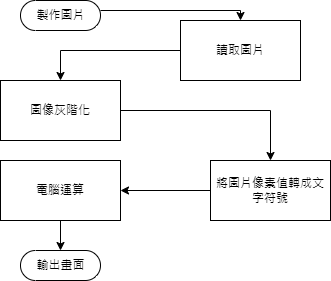

The diagram above was exported from draw.io. Its source (the exported page's mxGraphModel, read from the mxfile embedded in the PNG):
<mxGraphModel dx="677" dy="332" grid="1" gridSize="10" guides="1" tooltips="1" connect="1" arrows="1" fold="1" page="1" pageScale="1" pageWidth="827" pageHeight="1169" math="0" shadow="0">
  <root>
    <mxCell id="WIyWlLk6GJQsqaUBKTNV-0" />
    <mxCell id="WIyWlLk6GJQsqaUBKTNV-1" parent="WIyWlLk6GJQsqaUBKTNV-0" />
    <mxCell id="7VbjpQBv0zVOxzfLCM7f-4" value="" style="edgeStyle=orthogonalEdgeStyle;rounded=0;orthogonalLoop=1;jettySize=auto;html=1;" parent="WIyWlLk6GJQsqaUBKTNV-1" source="7VbjpQBv0zVOxzfLCM7f-0" target="7VbjpQBv0zVOxzfLCM7f-3" edge="1">
      <mxGeometry relative="1" as="geometry" />
    </mxCell>
    <mxCell id="3xMuArcuaoAYgbEsGD1i-0" style="edgeStyle=orthogonalEdgeStyle;rounded=0;orthogonalLoop=1;jettySize=auto;html=1;exitX=0.5;exitY=0;exitDx=0;exitDy=0;" edge="1" parent="WIyWlLk6GJQsqaUBKTNV-1" source="7VbjpQBv0zVOxzfLCM7f-0">
      <mxGeometry relative="1" as="geometry">
        <mxPoint x="220" y="140" as="targetPoint" />
      </mxGeometry>
    </mxCell>
    <mxCell id="7VbjpQBv0zVOxzfLCM7f-0" value="圖像灰階化" style="rounded=0;whiteSpace=wrap;html=1;" parent="WIyWlLk6GJQsqaUBKTNV-1" vertex="1">
      <mxGeometry x="150" y="120" width="120" height="60" as="geometry" />
    </mxCell>
    <mxCell id="7VbjpQBv0zVOxzfLCM7f-6" value="" style="edgeStyle=orthogonalEdgeStyle;rounded=0;orthogonalLoop=1;jettySize=auto;html=1;" parent="WIyWlLk6GJQsqaUBKTNV-1" source="7VbjpQBv0zVOxzfLCM7f-3" target="7VbjpQBv0zVOxzfLCM7f-5" edge="1">
      <mxGeometry relative="1" as="geometry" />
    </mxCell>
    <mxCell id="7VbjpQBv0zVOxzfLCM7f-3" value="將圖片像素值轉成文字符號" style="rounded=0;whiteSpace=wrap;html=1;" parent="WIyWlLk6GJQsqaUBKTNV-1" vertex="1">
      <mxGeometry x="360" y="200" width="120" height="60" as="geometry" />
    </mxCell>
    <mxCell id="7VbjpQBv0zVOxzfLCM7f-8" style="edgeStyle=orthogonalEdgeStyle;rounded=0;orthogonalLoop=1;jettySize=auto;html=1;entryX=0.5;entryY=0.5;entryDx=0;entryDy=-15;entryPerimeter=0;" parent="WIyWlLk6GJQsqaUBKTNV-1" source="7VbjpQBv0zVOxzfLCM7f-5" target="3xMuArcuaoAYgbEsGD1i-6" edge="1">
      <mxGeometry relative="1" as="geometry">
        <mxPoint x="220" y="380" as="targetPoint" />
      </mxGeometry>
    </mxCell>
    <mxCell id="7VbjpQBv0zVOxzfLCM7f-5" value="電腦運算" style="rounded=0;whiteSpace=wrap;html=1;" parent="WIyWlLk6GJQsqaUBKTNV-1" vertex="1">
      <mxGeometry x="150" y="200" width="120" height="60" as="geometry" />
    </mxCell>
    <mxCell id="3xMuArcuaoAYgbEsGD1i-8" style="edgeStyle=orthogonalEdgeStyle;rounded=0;orthogonalLoop=1;jettySize=auto;html=1;entryX=0.5;entryY=0;entryDx=0;entryDy=0;" edge="1" parent="WIyWlLk6GJQsqaUBKTNV-1" source="3xMuArcuaoAYgbEsGD1i-1" target="7VbjpQBv0zVOxzfLCM7f-0">
      <mxGeometry relative="1" as="geometry" />
    </mxCell>
    <mxCell id="3xMuArcuaoAYgbEsGD1i-1" value="讀取圖片" style="rounded=0;whiteSpace=wrap;html=1;" vertex="1" parent="WIyWlLk6GJQsqaUBKTNV-1">
      <mxGeometry x="330" y="60" width="120" height="60" as="geometry" />
    </mxCell>
    <mxCell id="3xMuArcuaoAYgbEsGD1i-5" style="edgeStyle=orthogonalEdgeStyle;rounded=0;orthogonalLoop=1;jettySize=auto;html=1;entryX=0.5;entryY=0;entryDx=0;entryDy=0;" edge="1" parent="WIyWlLk6GJQsqaUBKTNV-1" source="3xMuArcuaoAYgbEsGD1i-3" target="3xMuArcuaoAYgbEsGD1i-1">
      <mxGeometry relative="1" as="geometry">
        <mxPoint x="180" y="50" as="targetPoint" />
        <Array as="points">
          <mxPoint x="390" y="50" />
        </Array>
      </mxGeometry>
    </mxCell>
    <mxCell id="3xMuArcuaoAYgbEsGD1i-3" value="製作圖片" style="html=1;dashed=0;whitespace=wrap;shape=mxgraph.dfd.start" vertex="1" parent="WIyWlLk6GJQsqaUBKTNV-1">
      <mxGeometry x="170" y="40" width="80" height="30" as="geometry" />
    </mxCell>
    <mxCell id="3xMuArcuaoAYgbEsGD1i-6" value="輸出畫面" style="html=1;dashed=0;whitespace=wrap;shape=mxgraph.dfd.start" vertex="1" parent="WIyWlLk6GJQsqaUBKTNV-1">
      <mxGeometry x="170" y="290" width="80" height="30" as="geometry" />
    </mxCell>
  </root>
</mxGraphModel>